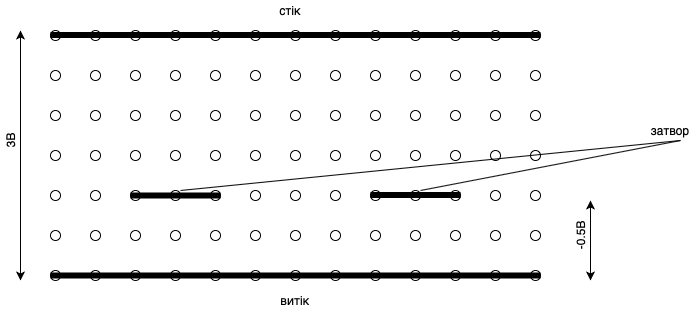

The diagram above was exported from draw.io. Its source (the exported page's mxGraphModel, read from the mxfile embedded in the PNG):
<mxGraphModel dx="946" dy="662" grid="1" gridSize="10" guides="1" tooltips="1" connect="1" arrows="1" fold="1" page="1" pageScale="1" pageWidth="827" pageHeight="1169" math="0" shadow="0">
  <root>
    <mxCell id="0" />
    <mxCell id="1" parent="0" />
    <mxCell id="2" value="" style="ellipse;whiteSpace=wrap;html=1;" vertex="1" parent="1">
      <mxGeometry x="120" y="70" width="10" height="10" as="geometry" />
    </mxCell>
    <mxCell id="3" value="" style="ellipse;whiteSpace=wrap;html=1;" vertex="1" parent="1">
      <mxGeometry x="160" y="70" width="10" height="10" as="geometry" />
    </mxCell>
    <mxCell id="4" value="" style="ellipse;whiteSpace=wrap;html=1;" vertex="1" parent="1">
      <mxGeometry x="200" y="70" width="10" height="10" as="geometry" />
    </mxCell>
    <mxCell id="5" value="" style="ellipse;whiteSpace=wrap;html=1;" vertex="1" parent="1">
      <mxGeometry x="240" y="70" width="10" height="10" as="geometry" />
    </mxCell>
    <mxCell id="6" value="" style="ellipse;whiteSpace=wrap;html=1;" vertex="1" parent="1">
      <mxGeometry x="280" y="70" width="10" height="10" as="geometry" />
    </mxCell>
    <mxCell id="7" value="" style="ellipse;whiteSpace=wrap;html=1;" vertex="1" parent="1">
      <mxGeometry x="320" y="70" width="10" height="10" as="geometry" />
    </mxCell>
    <mxCell id="8" value="" style="ellipse;whiteSpace=wrap;html=1;" vertex="1" parent="1">
      <mxGeometry x="360" y="70" width="10" height="10" as="geometry" />
    </mxCell>
    <mxCell id="9" value="" style="ellipse;whiteSpace=wrap;html=1;" vertex="1" parent="1">
      <mxGeometry x="400" y="70" width="10" height="10" as="geometry" />
    </mxCell>
    <mxCell id="10" value="" style="ellipse;whiteSpace=wrap;html=1;" vertex="1" parent="1">
      <mxGeometry x="440" y="70" width="10" height="10" as="geometry" />
    </mxCell>
    <mxCell id="11" value="" style="ellipse;whiteSpace=wrap;html=1;" vertex="1" parent="1">
      <mxGeometry x="480" y="70" width="10" height="10" as="geometry" />
    </mxCell>
    <mxCell id="12" value="" style="ellipse;whiteSpace=wrap;html=1;" vertex="1" parent="1">
      <mxGeometry x="520" y="70" width="10" height="10" as="geometry" />
    </mxCell>
    <mxCell id="13" value="" style="ellipse;whiteSpace=wrap;html=1;" vertex="1" parent="1">
      <mxGeometry x="560" y="70" width="10" height="10" as="geometry" />
    </mxCell>
    <mxCell id="14" value="" style="ellipse;whiteSpace=wrap;html=1;" vertex="1" parent="1">
      <mxGeometry x="600" y="70" width="10" height="10" as="geometry" />
    </mxCell>
    <mxCell id="15" value="" style="ellipse;whiteSpace=wrap;html=1;" vertex="1" parent="1">
      <mxGeometry x="120" y="110" width="10" height="10" as="geometry" />
    </mxCell>
    <mxCell id="16" value="" style="ellipse;whiteSpace=wrap;html=1;" vertex="1" parent="1">
      <mxGeometry x="160" y="110" width="10" height="10" as="geometry" />
    </mxCell>
    <mxCell id="17" value="" style="ellipse;whiteSpace=wrap;html=1;" vertex="1" parent="1">
      <mxGeometry x="200" y="110" width="10" height="10" as="geometry" />
    </mxCell>
    <mxCell id="18" value="" style="ellipse;whiteSpace=wrap;html=1;" vertex="1" parent="1">
      <mxGeometry x="240" y="110" width="10" height="10" as="geometry" />
    </mxCell>
    <mxCell id="19" value="" style="ellipse;whiteSpace=wrap;html=1;" vertex="1" parent="1">
      <mxGeometry x="280" y="110" width="10" height="10" as="geometry" />
    </mxCell>
    <mxCell id="20" value="" style="ellipse;whiteSpace=wrap;html=1;" vertex="1" parent="1">
      <mxGeometry x="320" y="110" width="10" height="10" as="geometry" />
    </mxCell>
    <mxCell id="21" value="" style="ellipse;whiteSpace=wrap;html=1;" vertex="1" parent="1">
      <mxGeometry x="360" y="110" width="10" height="10" as="geometry" />
    </mxCell>
    <mxCell id="22" value="" style="ellipse;whiteSpace=wrap;html=1;" vertex="1" parent="1">
      <mxGeometry x="400" y="110" width="10" height="10" as="geometry" />
    </mxCell>
    <mxCell id="23" value="" style="ellipse;whiteSpace=wrap;html=1;" vertex="1" parent="1">
      <mxGeometry x="440" y="110" width="10" height="10" as="geometry" />
    </mxCell>
    <mxCell id="24" value="" style="ellipse;whiteSpace=wrap;html=1;" vertex="1" parent="1">
      <mxGeometry x="480" y="110" width="10" height="10" as="geometry" />
    </mxCell>
    <mxCell id="25" value="" style="ellipse;whiteSpace=wrap;html=1;" vertex="1" parent="1">
      <mxGeometry x="520" y="110" width="10" height="10" as="geometry" />
    </mxCell>
    <mxCell id="26" value="" style="ellipse;whiteSpace=wrap;html=1;" vertex="1" parent="1">
      <mxGeometry x="560" y="110" width="10" height="10" as="geometry" />
    </mxCell>
    <mxCell id="27" value="" style="ellipse;whiteSpace=wrap;html=1;" vertex="1" parent="1">
      <mxGeometry x="600" y="110" width="10" height="10" as="geometry" />
    </mxCell>
    <mxCell id="28" value="" style="ellipse;whiteSpace=wrap;html=1;" vertex="1" parent="1">
      <mxGeometry x="120" y="150" width="10" height="10" as="geometry" />
    </mxCell>
    <mxCell id="29" value="" style="ellipse;whiteSpace=wrap;html=1;" vertex="1" parent="1">
      <mxGeometry x="160" y="150" width="10" height="10" as="geometry" />
    </mxCell>
    <mxCell id="30" value="" style="ellipse;whiteSpace=wrap;html=1;" vertex="1" parent="1">
      <mxGeometry x="200" y="150" width="10" height="10" as="geometry" />
    </mxCell>
    <mxCell id="31" value="" style="ellipse;whiteSpace=wrap;html=1;" vertex="1" parent="1">
      <mxGeometry x="240" y="150" width="10" height="10" as="geometry" />
    </mxCell>
    <mxCell id="32" value="" style="ellipse;whiteSpace=wrap;html=1;" vertex="1" parent="1">
      <mxGeometry x="280" y="150" width="10" height="10" as="geometry" />
    </mxCell>
    <mxCell id="33" value="" style="ellipse;whiteSpace=wrap;html=1;" vertex="1" parent="1">
      <mxGeometry x="320" y="150" width="10" height="10" as="geometry" />
    </mxCell>
    <mxCell id="34" value="" style="ellipse;whiteSpace=wrap;html=1;" vertex="1" parent="1">
      <mxGeometry x="360" y="150" width="10" height="10" as="geometry" />
    </mxCell>
    <mxCell id="35" value="" style="ellipse;whiteSpace=wrap;html=1;" vertex="1" parent="1">
      <mxGeometry x="400" y="150" width="10" height="10" as="geometry" />
    </mxCell>
    <mxCell id="36" value="" style="ellipse;whiteSpace=wrap;html=1;" vertex="1" parent="1">
      <mxGeometry x="440" y="150" width="10" height="10" as="geometry" />
    </mxCell>
    <mxCell id="37" value="" style="ellipse;whiteSpace=wrap;html=1;" vertex="1" parent="1">
      <mxGeometry x="480" y="150" width="10" height="10" as="geometry" />
    </mxCell>
    <mxCell id="38" value="" style="ellipse;whiteSpace=wrap;html=1;" vertex="1" parent="1">
      <mxGeometry x="520" y="150" width="10" height="10" as="geometry" />
    </mxCell>
    <mxCell id="39" value="" style="ellipse;whiteSpace=wrap;html=1;" vertex="1" parent="1">
      <mxGeometry x="560" y="150" width="10" height="10" as="geometry" />
    </mxCell>
    <mxCell id="40" value="" style="ellipse;whiteSpace=wrap;html=1;" vertex="1" parent="1">
      <mxGeometry x="600" y="150" width="10" height="10" as="geometry" />
    </mxCell>
    <mxCell id="41" value="" style="ellipse;whiteSpace=wrap;html=1;" vertex="1" parent="1">
      <mxGeometry x="120" y="190" width="10" height="10" as="geometry" />
    </mxCell>
    <mxCell id="42" value="" style="ellipse;whiteSpace=wrap;html=1;" vertex="1" parent="1">
      <mxGeometry x="160" y="190" width="10" height="10" as="geometry" />
    </mxCell>
    <mxCell id="43" value="" style="ellipse;whiteSpace=wrap;html=1;" vertex="1" parent="1">
      <mxGeometry x="200" y="190" width="10" height="10" as="geometry" />
    </mxCell>
    <mxCell id="44" value="" style="ellipse;whiteSpace=wrap;html=1;" vertex="1" parent="1">
      <mxGeometry x="240" y="190" width="10" height="10" as="geometry" />
    </mxCell>
    <mxCell id="45" value="" style="ellipse;whiteSpace=wrap;html=1;" vertex="1" parent="1">
      <mxGeometry x="280" y="190" width="10" height="10" as="geometry" />
    </mxCell>
    <mxCell id="46" value="" style="ellipse;whiteSpace=wrap;html=1;" vertex="1" parent="1">
      <mxGeometry x="320" y="190" width="10" height="10" as="geometry" />
    </mxCell>
    <mxCell id="47" value="" style="ellipse;whiteSpace=wrap;html=1;" vertex="1" parent="1">
      <mxGeometry x="360" y="190" width="10" height="10" as="geometry" />
    </mxCell>
    <mxCell id="48" value="" style="ellipse;whiteSpace=wrap;html=1;" vertex="1" parent="1">
      <mxGeometry x="400" y="190" width="10" height="10" as="geometry" />
    </mxCell>
    <mxCell id="49" value="" style="ellipse;whiteSpace=wrap;html=1;" vertex="1" parent="1">
      <mxGeometry x="440" y="190" width="10" height="10" as="geometry" />
    </mxCell>
    <mxCell id="50" value="" style="ellipse;whiteSpace=wrap;html=1;" vertex="1" parent="1">
      <mxGeometry x="480" y="190" width="10" height="10" as="geometry" />
    </mxCell>
    <mxCell id="51" value="" style="ellipse;whiteSpace=wrap;html=1;" vertex="1" parent="1">
      <mxGeometry x="520" y="190" width="10" height="10" as="geometry" />
    </mxCell>
    <mxCell id="52" value="" style="ellipse;whiteSpace=wrap;html=1;" vertex="1" parent="1">
      <mxGeometry x="560" y="190" width="10" height="10" as="geometry" />
    </mxCell>
    <mxCell id="53" value="" style="ellipse;whiteSpace=wrap;html=1;" vertex="1" parent="1">
      <mxGeometry x="600" y="190" width="10" height="10" as="geometry" />
    </mxCell>
    <mxCell id="54" value="" style="ellipse;whiteSpace=wrap;html=1;" vertex="1" parent="1">
      <mxGeometry x="120" y="230" width="10" height="10" as="geometry" />
    </mxCell>
    <mxCell id="55" value="" style="ellipse;whiteSpace=wrap;html=1;" vertex="1" parent="1">
      <mxGeometry x="160" y="230" width="10" height="10" as="geometry" />
    </mxCell>
    <mxCell id="56" value="" style="ellipse;whiteSpace=wrap;html=1;" vertex="1" parent="1">
      <mxGeometry x="200" y="230" width="10" height="10" as="geometry" />
    </mxCell>
    <mxCell id="57" value="" style="ellipse;whiteSpace=wrap;html=1;" vertex="1" parent="1">
      <mxGeometry x="240" y="230" width="10" height="10" as="geometry" />
    </mxCell>
    <mxCell id="58" value="" style="ellipse;whiteSpace=wrap;html=1;" vertex="1" parent="1">
      <mxGeometry x="280" y="230" width="10" height="10" as="geometry" />
    </mxCell>
    <mxCell id="59" value="" style="ellipse;whiteSpace=wrap;html=1;" vertex="1" parent="1">
      <mxGeometry x="320" y="230" width="10" height="10" as="geometry" />
    </mxCell>
    <mxCell id="60" value="" style="ellipse;whiteSpace=wrap;html=1;" vertex="1" parent="1">
      <mxGeometry x="360" y="230" width="10" height="10" as="geometry" />
    </mxCell>
    <mxCell id="61" value="" style="ellipse;whiteSpace=wrap;html=1;" vertex="1" parent="1">
      <mxGeometry x="400" y="230" width="10" height="10" as="geometry" />
    </mxCell>
    <mxCell id="62" value="" style="ellipse;whiteSpace=wrap;html=1;" vertex="1" parent="1">
      <mxGeometry x="440" y="230" width="10" height="10" as="geometry" />
    </mxCell>
    <mxCell id="63" value="" style="ellipse;whiteSpace=wrap;html=1;" vertex="1" parent="1">
      <mxGeometry x="480" y="230" width="10" height="10" as="geometry" />
    </mxCell>
    <mxCell id="64" value="" style="ellipse;whiteSpace=wrap;html=1;" vertex="1" parent="1">
      <mxGeometry x="520" y="230" width="10" height="10" as="geometry" />
    </mxCell>
    <mxCell id="65" value="" style="ellipse;whiteSpace=wrap;html=1;" vertex="1" parent="1">
      <mxGeometry x="560" y="230" width="10" height="10" as="geometry" />
    </mxCell>
    <mxCell id="66" value="" style="ellipse;whiteSpace=wrap;html=1;" vertex="1" parent="1">
      <mxGeometry x="600" y="230" width="10" height="10" as="geometry" />
    </mxCell>
    <mxCell id="67" value="" style="ellipse;whiteSpace=wrap;html=1;" vertex="1" parent="1">
      <mxGeometry x="120" y="270" width="10" height="10" as="geometry" />
    </mxCell>
    <mxCell id="68" value="" style="ellipse;whiteSpace=wrap;html=1;" vertex="1" parent="1">
      <mxGeometry x="160" y="270" width="10" height="10" as="geometry" />
    </mxCell>
    <mxCell id="69" value="" style="ellipse;whiteSpace=wrap;html=1;" vertex="1" parent="1">
      <mxGeometry x="200" y="270" width="10" height="10" as="geometry" />
    </mxCell>
    <mxCell id="70" value="" style="ellipse;whiteSpace=wrap;html=1;" vertex="1" parent="1">
      <mxGeometry x="240" y="270" width="10" height="10" as="geometry" />
    </mxCell>
    <mxCell id="71" value="" style="ellipse;whiteSpace=wrap;html=1;" vertex="1" parent="1">
      <mxGeometry x="280" y="270" width="10" height="10" as="geometry" />
    </mxCell>
    <mxCell id="72" value="" style="ellipse;whiteSpace=wrap;html=1;" vertex="1" parent="1">
      <mxGeometry x="320" y="270" width="10" height="10" as="geometry" />
    </mxCell>
    <mxCell id="73" value="" style="ellipse;whiteSpace=wrap;html=1;" vertex="1" parent="1">
      <mxGeometry x="360" y="270" width="10" height="10" as="geometry" />
    </mxCell>
    <mxCell id="74" value="" style="ellipse;whiteSpace=wrap;html=1;" vertex="1" parent="1">
      <mxGeometry x="400" y="270" width="10" height="10" as="geometry" />
    </mxCell>
    <mxCell id="75" value="" style="ellipse;whiteSpace=wrap;html=1;" vertex="1" parent="1">
      <mxGeometry x="440" y="270" width="10" height="10" as="geometry" />
    </mxCell>
    <mxCell id="76" value="" style="ellipse;whiteSpace=wrap;html=1;" vertex="1" parent="1">
      <mxGeometry x="480" y="270" width="10" height="10" as="geometry" />
    </mxCell>
    <mxCell id="77" value="" style="ellipse;whiteSpace=wrap;html=1;" vertex="1" parent="1">
      <mxGeometry x="520" y="270" width="10" height="10" as="geometry" />
    </mxCell>
    <mxCell id="78" value="" style="ellipse;whiteSpace=wrap;html=1;" vertex="1" parent="1">
      <mxGeometry x="560" y="270" width="10" height="10" as="geometry" />
    </mxCell>
    <mxCell id="79" value="" style="ellipse;whiteSpace=wrap;html=1;" vertex="1" parent="1">
      <mxGeometry x="600" y="270" width="10" height="10" as="geometry" />
    </mxCell>
    <mxCell id="80" value="" style="ellipse;whiteSpace=wrap;html=1;" vertex="1" parent="1">
      <mxGeometry x="120" y="310" width="10" height="10" as="geometry" />
    </mxCell>
    <mxCell id="81" value="" style="ellipse;whiteSpace=wrap;html=1;" vertex="1" parent="1">
      <mxGeometry x="160" y="310" width="10" height="10" as="geometry" />
    </mxCell>
    <mxCell id="82" value="" style="ellipse;whiteSpace=wrap;html=1;" vertex="1" parent="1">
      <mxGeometry x="200" y="310" width="10" height="10" as="geometry" />
    </mxCell>
    <mxCell id="83" value="" style="ellipse;whiteSpace=wrap;html=1;" vertex="1" parent="1">
      <mxGeometry x="240" y="310" width="10" height="10" as="geometry" />
    </mxCell>
    <mxCell id="84" value="" style="ellipse;whiteSpace=wrap;html=1;" vertex="1" parent="1">
      <mxGeometry x="280" y="310" width="10" height="10" as="geometry" />
    </mxCell>
    <mxCell id="85" value="" style="ellipse;whiteSpace=wrap;html=1;" vertex="1" parent="1">
      <mxGeometry x="320" y="310" width="10" height="10" as="geometry" />
    </mxCell>
    <mxCell id="86" value="" style="ellipse;whiteSpace=wrap;html=1;" vertex="1" parent="1">
      <mxGeometry x="360" y="310" width="10" height="10" as="geometry" />
    </mxCell>
    <mxCell id="87" value="" style="ellipse;whiteSpace=wrap;html=1;" vertex="1" parent="1">
      <mxGeometry x="400" y="310" width="10" height="10" as="geometry" />
    </mxCell>
    <mxCell id="88" value="" style="ellipse;whiteSpace=wrap;html=1;" vertex="1" parent="1">
      <mxGeometry x="440" y="310" width="10" height="10" as="geometry" />
    </mxCell>
    <mxCell id="89" value="" style="ellipse;whiteSpace=wrap;html=1;" vertex="1" parent="1">
      <mxGeometry x="480" y="310" width="10" height="10" as="geometry" />
    </mxCell>
    <mxCell id="90" value="" style="ellipse;whiteSpace=wrap;html=1;" vertex="1" parent="1">
      <mxGeometry x="520" y="310" width="10" height="10" as="geometry" />
    </mxCell>
    <mxCell id="91" value="" style="ellipse;whiteSpace=wrap;html=1;" vertex="1" parent="1">
      <mxGeometry x="560" y="310" width="10" height="10" as="geometry" />
    </mxCell>
    <mxCell id="92" value="" style="ellipse;whiteSpace=wrap;html=1;" vertex="1" parent="1">
      <mxGeometry x="600" y="310" width="10" height="10" as="geometry" />
    </mxCell>
    <mxCell id="93" value="" style="endArrow=none;html=1;exitX=0;exitY=0.5;exitDx=0;exitDy=0;entryX=1;entryY=0.5;entryDx=0;entryDy=0;strokeWidth=6;" edge="1" source="80" target="92" parent="1">
      <mxGeometry width="50" height="50" relative="1" as="geometry">
        <mxPoint x="390" y="370" as="sourcePoint" />
        <mxPoint x="440" y="320" as="targetPoint" />
      </mxGeometry>
    </mxCell>
    <mxCell id="94" value="" style="endArrow=none;html=1;exitX=0;exitY=0.5;exitDx=0;exitDy=0;entryX=1;entryY=0.5;entryDx=0;entryDy=0;strokeWidth=6;" edge="1" parent="1">
      <mxGeometry width="50" height="50" relative="1" as="geometry">
        <mxPoint x="120" y="74.5" as="sourcePoint" />
        <mxPoint x="610" y="74.5" as="targetPoint" />
      </mxGeometry>
    </mxCell>
    <mxCell id="95" value="" style="endArrow=none;html=1;exitX=0;exitY=0.5;exitDx=0;exitDy=0;entryX=1;entryY=0.5;entryDx=0;entryDy=0;strokeWidth=6;" edge="1" source="56" target="58" parent="1">
      <mxGeometry width="50" height="50" relative="1" as="geometry">
        <mxPoint x="140" y="335" as="sourcePoint" />
        <mxPoint x="630" y="335" as="targetPoint" />
      </mxGeometry>
    </mxCell>
    <mxCell id="96" value="" style="endArrow=none;html=1;exitX=0;exitY=0.5;exitDx=0;exitDy=0;entryX=1;entryY=0.5;entryDx=0;entryDy=0;strokeWidth=6;" edge="1" parent="1">
      <mxGeometry width="50" height="50" relative="1" as="geometry">
        <mxPoint x="440" y="234.5" as="sourcePoint" />
        <mxPoint x="530" y="234.5" as="targetPoint" />
      </mxGeometry>
    </mxCell>
    <mxCell id="97" value="витік" style="text;html=1;strokeColor=none;fillColor=none;align=center;verticalAlign=middle;whiteSpace=wrap;rounded=0;" vertex="1" parent="1">
      <mxGeometry x="345" y="330" width="40" height="20" as="geometry" />
    </mxCell>
    <mxCell id="98" value="стік" style="text;html=1;strokeColor=none;fillColor=none;align=center;verticalAlign=middle;whiteSpace=wrap;rounded=0;" vertex="1" parent="1">
      <mxGeometry x="340" y="40" width="40" height="20" as="geometry" />
    </mxCell>
    <mxCell id="99" value="" style="endArrow=none;html=1;strokeWidth=1;" edge="1" parent="1">
      <mxGeometry width="50" height="50" relative="1" as="geometry">
        <mxPoint x="490" y="230" as="sourcePoint" />
        <mxPoint x="750" y="180" as="targetPoint" />
      </mxGeometry>
    </mxCell>
    <mxCell id="100" value="" style="endArrow=none;html=1;strokeWidth=1;" edge="1" parent="1">
      <mxGeometry width="50" height="50" relative="1" as="geometry">
        <mxPoint x="250" y="230" as="sourcePoint" />
        <mxPoint x="750" y="180" as="targetPoint" />
      </mxGeometry>
    </mxCell>
    <mxCell id="101" value="затвор" style="text;html=1;strokeColor=none;fillColor=none;align=center;verticalAlign=middle;whiteSpace=wrap;rounded=0;" vertex="1" parent="1">
      <mxGeometry x="720" y="160" width="40" height="20" as="geometry" />
    </mxCell>
    <mxCell id="102" value="" style="endArrow=classic;startArrow=classic;html=1;strokeWidth=1;" edge="1" parent="1">
      <mxGeometry width="50" height="50" relative="1" as="geometry">
        <mxPoint x="90" y="320" as="sourcePoint" />
        <mxPoint x="90" y="70" as="targetPoint" />
      </mxGeometry>
    </mxCell>
    <mxCell id="103" value="3В" style="text;html=1;strokeColor=none;fillColor=none;align=center;verticalAlign=middle;whiteSpace=wrap;rounded=0;rotation=-90;" vertex="1" parent="1">
      <mxGeometry x="60" y="170" width="40" height="20" as="geometry" />
    </mxCell>
    <mxCell id="104" value="" style="endArrow=classic;startArrow=classic;html=1;strokeWidth=1;" edge="1" parent="1">
      <mxGeometry width="50" height="50" relative="1" as="geometry">
        <mxPoint x="660" y="320" as="sourcePoint" />
        <mxPoint x="660" y="240" as="targetPoint" />
      </mxGeometry>
    </mxCell>
    <mxCell id="105" value="-0.5В" style="text;html=1;strokeColor=none;fillColor=none;align=center;verticalAlign=middle;whiteSpace=wrap;rounded=0;rotation=-90;" vertex="1" parent="1">
      <mxGeometry x="630" y="265" width="40" height="20" as="geometry" />
    </mxCell>
  </root>
</mxGraphModel>